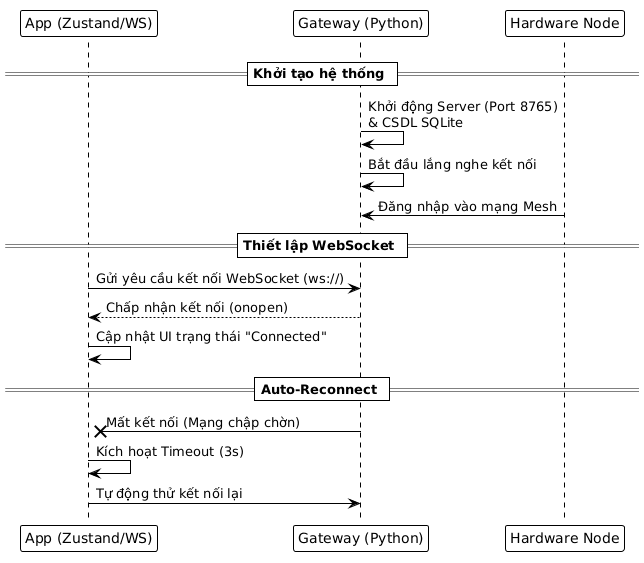

The diagram above was rendered by PlantUML. Its source (embedded in the PNG):
@startuml
!theme plain
participant "App (Zustand/WS)" as App
participant "Gateway (Python)" as Gateway
participant "Hardware Node" as Node

== Khởi tạo hệ thống ==
Gateway -> Gateway: Khởi động Server (Port 8765)\n& CSDL SQLite
Gateway -> Gateway: Bắt đầu lắng nghe kết nối
Node -> Gateway: Đăng nhập vào mạng Mesh
== Thiết lập WebSocket ==
App -> Gateway: Gửi yêu cầu kết nối WebSocket (ws://)
Gateway --> App: Chấp nhận kết nối (onopen)
App -> App: Cập nhật UI trạng thái "Connected"
== Auto-Reconnect ==
Gateway -x App: Mất kết nối (Mạng chập chờn)
App -> App: Kích hoạt Timeout (3s)
App -> Gateway: Tự động thử kết nối lại
@enduml